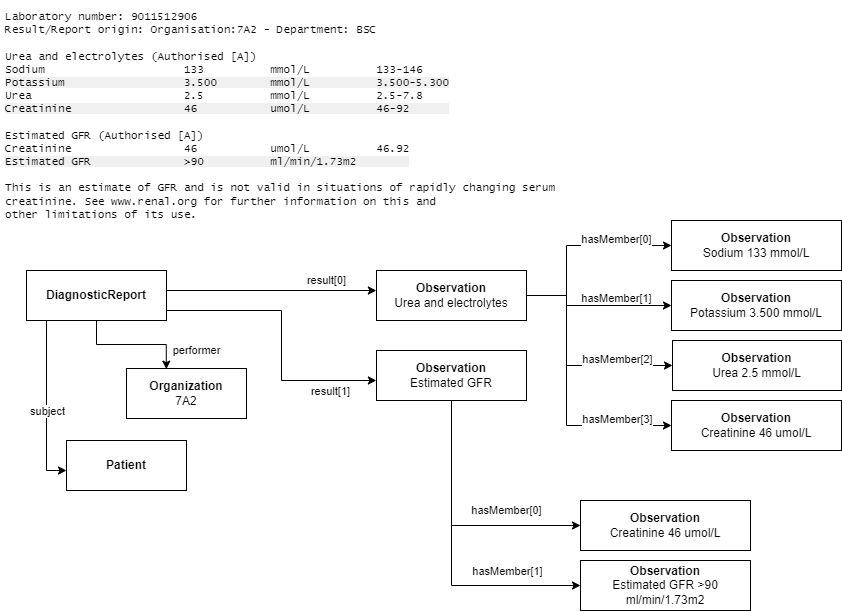

The diagram above was exported from draw.io. Its source (the exported page's mxGraphModel, read from the mxfile embedded in the PNG):
<mxGraphModel dx="1793" dy="955" grid="1" gridSize="10" guides="1" tooltips="1" connect="1" arrows="1" fold="1" page="1" pageScale="1" pageWidth="1169" pageHeight="1654" math="0" shadow="0" extFonts="Permanent Marker^https://fonts.googleapis.com/css?family=Permanent+Marker">
  <root>
    <mxCell id="0" />
    <mxCell id="1" parent="0" />
    <mxCell id="PBZXyTvfWISV73NLw3qx-15" value="extension: mainLocation" style="edgeStyle=orthogonalEdgeStyle;curved=1;rounded=0;orthogonalLoop=1;jettySize=auto;html=1;exitX=1;exitY=0.5;exitDx=0;exitDy=0;entryX=1;entryY=0.5;entryDx=0;entryDy=0;fontColor=#000000;endArrow=block;endFill=1;strokeColor=#000000;fillColor=#e3c800;" parent="1" edge="1">
      <mxGeometry x="-0.1875" y="20" relative="1" as="geometry">
        <mxPoint as="offset" />
        <mxPoint x="260.02" y="205" as="sourcePoint" />
      </mxGeometry>
    </mxCell>
    <mxCell id="m9V7l8wrgBG5iaJZTLLk-6" value="&lt;span style=&quot;&quot;&gt;Laboratory number: 9011512906&lt;br style=&quot;font-size: 11px;&quot;&gt;Result/Report origin: Organisation:7A2 - Department: BSC&lt;br&gt;&lt;br&gt;&lt;/span&gt;&lt;span style=&quot;&quot;&gt;Urea and electrolytes (Authorised [A])&lt;br style=&quot;font-size: 11px;&quot;&gt;Sodium&lt;span style=&quot;font-size: 11px;&quot;&gt;&#09;&lt;/span&gt;&lt;span style=&quot;font-size: 11px;&quot;&gt;&#09;&lt;/span&gt;&lt;span style=&quot;font-size: 11px;&quot;&gt;&#09;&lt;/span&gt;&amp;nbsp; &amp;nbsp;&lt;span style=&quot;white-space: pre; font-size: 11px;&quot;&gt;&#09;&lt;span style=&quot;white-space: pre; font-size: 11px;&quot;&gt;&#09;&lt;/span&gt; &lt;/span&gt;&amp;nbsp;&amp;nbsp;133&lt;span style=&quot;white-space: pre; font-size: 11px;&quot;&gt;&#09;&lt;/span&gt;&lt;span style=&quot;white-space: pre; font-size: 11px;&quot;&gt;&#09;&lt;/span&gt;mmol/L&lt;span style=&quot;white-space: pre; font-size: 11px;&quot;&gt;&#09;&lt;/span&gt;&lt;span style=&quot;white-space: pre; font-size: 11px;&quot;&gt;&#09;&lt;/span&gt;133-146&lt;br style=&quot;font-size: 11px;&quot;&gt;&lt;span style=&quot;background-color: rgb(240, 240, 240);&quot;&gt;Potassium&lt;span style=&quot;font-size: 11px;&quot;&gt;&#09;&lt;/span&gt;&lt;span style=&quot;font-size: 11px;&quot;&gt;&#09;&lt;/span&gt;&amp;nbsp; &amp;nbsp;&lt;span style=&quot;font-size: 11px;&quot;&gt;&#09;&lt;/span&gt;&lt;span style=&quot;font-size: 11px;&quot;&gt;&#09;&lt;/span&gt;&amp;nbsp; &amp;nbsp;&lt;span style=&quot;white-space: pre; font-size: 11px;&quot;&gt;&#09;&lt;/span&gt;&amp;nbsp; &amp;nbsp;3.500&lt;span style=&quot;white-space: pre; font-size: 11px;&quot;&gt;&#09;&lt;/span&gt;mmol/L&lt;span style=&quot;white-space: pre; font-size: 11px;&quot;&gt;&#09;&lt;/span&gt;&lt;span style=&quot;white-space: pre; font-size: 11px;&quot;&gt;&#09;&lt;/span&gt;3.500-5.300&lt;/span&gt;&lt;br style=&quot;font-size: 11px;&quot;&gt;Urea&lt;span style=&quot;white-space: pre; font-size: 11px;&quot;&gt;&#09;&lt;/span&gt;&lt;span style=&quot;white-space: pre; font-size: 11px;&quot;&gt;&#09;&lt;/span&gt;&lt;span style=&quot;white-space: pre; font-size: 11px;&quot;&gt;&#09;&lt;/span&gt;&amp;nbsp; &amp;nbsp;2.5&lt;span style=&quot;white-space: pre; font-size: 11px;&quot;&gt;&#09;&lt;/span&gt;&lt;span style=&quot;white-space: pre; font-size: 11px;&quot;&gt;&#09;&lt;/span&gt;mmol/L&lt;span style=&quot;white-space: pre; font-size: 11px;&quot;&gt;&#09;&lt;/span&gt;&lt;span style=&quot;white-space: pre; font-size: 11px;&quot;&gt;&#09;&lt;/span&gt;2.5-7.8&lt;br style=&quot;font-size: 11px;&quot;&gt;&lt;span style=&quot;background-color: rgb(240, 240, 240);&quot;&gt;Creatinine&lt;span style=&quot;white-space: pre; font-size: 11px;&quot;&gt;&#09;&lt;/span&gt;&lt;span style=&quot;white-space: pre; font-size: 11px;&quot;&gt;&#09;&lt;/span&gt;&amp;nbsp; &amp;nbsp;46&lt;span style=&quot;white-space: pre; font-size: 11px;&quot;&gt;&#09;&lt;/span&gt;&lt;span style=&quot;white-space: pre; font-size: 11px;&quot;&gt;&#09;&lt;/span&gt;umol/L&lt;span style=&quot;white-space: pre; font-size: 11px;&quot;&gt;&#09;&lt;/span&gt;&lt;span style=&quot;white-space: pre; font-size: 11px;&quot;&gt;&#09;&lt;/span&gt;46-92&amp;nbsp; &amp;nbsp; &amp;nbsp;&amp;nbsp;&lt;br style=&quot;&quot;&gt;&lt;/span&gt;&lt;br style=&quot;&quot;&gt;Estimated GFR (Authorised [A])&lt;br style=&quot;font-size: 11px;&quot;&gt;Creatinine&lt;span style=&quot;white-space: pre; font-size: 11px;&quot;&gt;&#09;&lt;/span&gt;&lt;span style=&quot;white-space: pre; font-size: 11px;&quot;&gt;&#09;&lt;/span&gt;&amp;nbsp; &amp;nbsp;46 &lt;span style=&quot;white-space: pre; font-size: 11px;&quot;&gt;&#09;&lt;/span&gt;&lt;span style=&quot;white-space: pre; font-size: 11px;&quot;&gt;&#09;&lt;/span&gt;umol/L&lt;span style=&quot;white-space: pre; font-size: 11px;&quot;&gt;&#09;&lt;/span&gt;&lt;span style=&quot;white-space: pre; font-size: 11px;&quot;&gt;&#09;&lt;/span&gt;46.92&lt;br style=&quot;font-size: 11px;&quot;&gt;&lt;span style=&quot;background-color: rgb(240, 240, 240);&quot;&gt;Estimated GFR&lt;span style=&quot;white-space: pre; font-size: 11px;&quot;&gt;&#09;&lt;/span&gt;&lt;span style=&quot;white-space: pre; font-size: 11px;&quot;&gt;&#09;&lt;/span&gt;&amp;nbsp; &amp;nbsp;&amp;gt;90&amp;nbsp;&lt;span style=&quot;white-space: pre; font-size: 11px;&quot;&gt;&#09;&lt;/span&gt;&lt;span style=&quot;white-space: pre; font-size: 11px;&quot;&gt;&#09;&lt;/span&gt;ml/min/1.73m2&amp;nbsp; &amp;nbsp; &amp;nbsp; &amp;nbsp;&amp;nbsp;&lt;/span&gt;&lt;br style=&quot;font-size: 11px;&quot;&gt;&lt;br style=&quot;font-size: 11px;&quot;&gt;This is an estimate of GFR and is not valid in situations of rapidly changing serum creatinine. See www.renal.org for further information on this and &lt;br style=&quot;font-size: 11px;&quot;&gt;other limitations of its use.&lt;/span&gt;" style="rounded=0;whiteSpace=wrap;html=1;fontFamily=Lucida Console;fontSize=11;align=left;verticalAlign=top;fontStyle=0;strokeColor=none;spacingLeft=0;spacingBottom=0;spacing=5;" parent="1" vertex="1">
      <mxGeometry width="580" height="280" as="geometry" />
    </mxCell>
    <mxCell id="kkv5PW7SkLpR976j4K3d-6" value="result[0]" style="edgeStyle=orthogonalEdgeStyle;rounded=0;orthogonalLoop=1;jettySize=auto;html=1;entryX=-0.001;entryY=0.394;entryDx=0;entryDy=0;exitX=1;exitY=0.5;exitDx=0;exitDy=0;entryPerimeter=0;" edge="1" parent="1" source="m9V7l8wrgBG5iaJZTLLk-7" target="m9V7l8wrgBG5iaJZTLLk-10">
      <mxGeometry x="0.5333" y="10" relative="1" as="geometry">
        <mxPoint x="126" y="345" as="sourcePoint" />
        <Array as="points">
          <mxPoint x="166" y="290" />
          <mxPoint x="376" y="290" />
        </Array>
        <mxPoint as="offset" />
      </mxGeometry>
    </mxCell>
    <mxCell id="kkv5PW7SkLpR976j4K3d-17" value="performer" style="edgeStyle=orthogonalEdgeStyle;rounded=0;orthogonalLoop=1;jettySize=auto;html=1;entryX=0.332;entryY=0.013;entryDx=0;entryDy=0;entryPerimeter=0;" edge="1" parent="1" source="m9V7l8wrgBG5iaJZTLLk-7" target="xOJR3p3AMM9cVxoyWvQ6-22">
      <mxGeometry x="0.6861" y="30" relative="1" as="geometry">
        <Array as="points" />
        <mxPoint as="offset" />
      </mxGeometry>
    </mxCell>
    <mxCell id="kkv5PW7SkLpR976j4K3d-20" style="edgeStyle=orthogonalEdgeStyle;rounded=0;orthogonalLoop=1;jettySize=auto;html=1;entryX=-0.001;entryY=0.615;entryDx=0;entryDy=0;entryPerimeter=0;" edge="1" parent="1" source="m9V7l8wrgBG5iaJZTLLk-7" target="m9V7l8wrgBG5iaJZTLLk-8">
      <mxGeometry relative="1" as="geometry">
        <Array as="points">
          <mxPoint x="281" y="310" />
          <mxPoint x="281" y="380" />
          <mxPoint x="376" y="380" />
        </Array>
      </mxGeometry>
    </mxCell>
    <mxCell id="kkv5PW7SkLpR976j4K3d-21" value="result[1]" style="edgeLabel;html=1;align=center;verticalAlign=middle;resizable=0;points=[];" vertex="1" connectable="0" parent="kkv5PW7SkLpR976j4K3d-20">
      <mxGeometry x="0.5637" y="-2" relative="1" as="geometry">
        <mxPoint x="13" y="8" as="offset" />
      </mxGeometry>
    </mxCell>
    <mxCell id="kkv5PW7SkLpR976j4K3d-31" style="edgeStyle=orthogonalEdgeStyle;rounded=0;orthogonalLoop=1;jettySize=auto;html=1;entryX=0;entryY=0.6;entryDx=0;entryDy=0;entryPerimeter=0;exitX=0.143;exitY=1.002;exitDx=0;exitDy=0;exitPerimeter=0;" edge="1" parent="1" source="m9V7l8wrgBG5iaJZTLLk-7" target="xOJR3p3AMM9cVxoyWvQ6-24">
      <mxGeometry relative="1" as="geometry" />
    </mxCell>
    <mxCell id="kkv5PW7SkLpR976j4K3d-32" value="subject" style="edgeLabel;html=1;align=center;verticalAlign=middle;resizable=0;points=[];" vertex="1" connectable="0" parent="kkv5PW7SkLpR976j4K3d-31">
      <mxGeometry x="0.0524" relative="1" as="geometry">
        <mxPoint as="offset" />
      </mxGeometry>
    </mxCell>
    <mxCell id="m9V7l8wrgBG5iaJZTLLk-7" value="&lt;b&gt;DiagnosticReport&lt;/b&gt;" style="rounded=0;whiteSpace=wrap;html=1;" parent="1" vertex="1">
      <mxGeometry x="26" y="270" width="140" height="50" as="geometry" />
    </mxCell>
    <mxCell id="kkv5PW7SkLpR976j4K3d-33" value="hasMember[0]" style="edgeStyle=orthogonalEdgeStyle;rounded=0;orthogonalLoop=1;jettySize=auto;html=1;entryX=0;entryY=0.5;entryDx=0;entryDy=0;" edge="1" parent="1" source="m9V7l8wrgBG5iaJZTLLk-8" target="m9V7l8wrgBG5iaJZTLLk-25">
      <mxGeometry x="0.4174" y="15" relative="1" as="geometry">
        <Array as="points">
          <mxPoint x="451" y="525" />
        </Array>
        <mxPoint as="offset" />
      </mxGeometry>
    </mxCell>
    <mxCell id="kkv5PW7SkLpR976j4K3d-34" style="edgeStyle=orthogonalEdgeStyle;rounded=0;orthogonalLoop=1;jettySize=auto;html=1;entryX=0;entryY=0.5;entryDx=0;entryDy=0;" edge="1" parent="1" source="m9V7l8wrgBG5iaJZTLLk-8" target="m9V7l8wrgBG5iaJZTLLk-26">
      <mxGeometry relative="1" as="geometry">
        <Array as="points">
          <mxPoint x="451" y="585" />
        </Array>
      </mxGeometry>
    </mxCell>
    <mxCell id="kkv5PW7SkLpR976j4K3d-35" value="hasMember[1]" style="edgeLabel;html=1;align=center;verticalAlign=middle;resizable=0;points=[];" vertex="1" connectable="0" parent="kkv5PW7SkLpR976j4K3d-34">
      <mxGeometry x="0.4426" y="1" relative="1" as="geometry">
        <mxPoint x="14" y="-14" as="offset" />
      </mxGeometry>
    </mxCell>
    <mxCell id="m9V7l8wrgBG5iaJZTLLk-8" value="&lt;b&gt;Observation&lt;/b&gt;&lt;br&gt;Estimated GFR" style="rounded=0;whiteSpace=wrap;html=1;" parent="1" vertex="1">
      <mxGeometry x="376" y="350" width="150" height="50" as="geometry" />
    </mxCell>
    <mxCell id="kkv5PW7SkLpR976j4K3d-12" style="edgeStyle=orthogonalEdgeStyle;rounded=0;orthogonalLoop=1;jettySize=auto;html=1;entryX=0;entryY=0.5;entryDx=0;entryDy=0;" edge="1" parent="1" source="m9V7l8wrgBG5iaJZTLLk-10" target="m9V7l8wrgBG5iaJZTLLk-13">
      <mxGeometry relative="1" as="geometry">
        <Array as="points">
          <mxPoint x="566" y="295" />
          <mxPoint x="566" y="245" />
        </Array>
      </mxGeometry>
    </mxCell>
    <mxCell id="kkv5PW7SkLpR976j4K3d-22" value="hasMember[0]" style="edgeLabel;html=1;align=center;verticalAlign=middle;resizable=0;points=[];" vertex="1" connectable="0" parent="kkv5PW7SkLpR976j4K3d-12">
      <mxGeometry x="0.5189" y="-3" relative="1" as="geometry">
        <mxPoint x="-8" y="-10" as="offset" />
      </mxGeometry>
    </mxCell>
    <mxCell id="kkv5PW7SkLpR976j4K3d-13" style="edgeStyle=orthogonalEdgeStyle;rounded=0;orthogonalLoop=1;jettySize=auto;html=1;entryX=0;entryY=0.5;entryDx=0;entryDy=0;" edge="1" parent="1" source="m9V7l8wrgBG5iaJZTLLk-10" target="m9V7l8wrgBG5iaJZTLLk-14">
      <mxGeometry relative="1" as="geometry">
        <Array as="points">
          <mxPoint x="566" y="295" />
          <mxPoint x="566" y="305" />
        </Array>
      </mxGeometry>
    </mxCell>
    <mxCell id="kkv5PW7SkLpR976j4K3d-23" value="hasMember[1]" style="edgeLabel;html=1;align=center;verticalAlign=middle;resizable=0;points=[];" vertex="1" connectable="0" parent="kkv5PW7SkLpR976j4K3d-13">
      <mxGeometry x="0.4366" y="-2" relative="1" as="geometry">
        <mxPoint x="-12" y="-10" as="offset" />
      </mxGeometry>
    </mxCell>
    <mxCell id="kkv5PW7SkLpR976j4K3d-14" style="edgeStyle=orthogonalEdgeStyle;rounded=0;orthogonalLoop=1;jettySize=auto;html=1;entryX=0;entryY=0.5;entryDx=0;entryDy=0;" edge="1" parent="1" source="m9V7l8wrgBG5iaJZTLLk-10" target="m9V7l8wrgBG5iaJZTLLk-15">
      <mxGeometry relative="1" as="geometry">
        <Array as="points">
          <mxPoint x="566" y="295" />
          <mxPoint x="566" y="365" />
        </Array>
      </mxGeometry>
    </mxCell>
    <mxCell id="kkv5PW7SkLpR976j4K3d-15" style="edgeStyle=orthogonalEdgeStyle;rounded=0;orthogonalLoop=1;jettySize=auto;html=1;entryX=0;entryY=0.5;entryDx=0;entryDy=0;" edge="1" parent="1" source="m9V7l8wrgBG5iaJZTLLk-10" target="m9V7l8wrgBG5iaJZTLLk-16">
      <mxGeometry relative="1" as="geometry">
        <Array as="points">
          <mxPoint x="566" y="295" />
          <mxPoint x="566" y="425" />
        </Array>
      </mxGeometry>
    </mxCell>
    <mxCell id="m9V7l8wrgBG5iaJZTLLk-10" value="&lt;b&gt;Observation&lt;/b&gt;&lt;br&gt;Urea and electrolytes" style="rounded=0;whiteSpace=wrap;html=1;" parent="1" vertex="1">
      <mxGeometry x="376" y="270" width="150" height="50" as="geometry" />
    </mxCell>
    <mxCell id="m9V7l8wrgBG5iaJZTLLk-13" value="&lt;b&gt;Observation&lt;/b&gt;&lt;br&gt;Sodium 133 mmol/L" style="rounded=0;whiteSpace=wrap;html=1;" parent="1" vertex="1">
      <mxGeometry x="671" y="220" width="170" height="50" as="geometry" />
    </mxCell>
    <mxCell id="m9V7l8wrgBG5iaJZTLLk-14" value="&lt;b&gt;Observation&lt;/b&gt;&lt;br&gt;Potassium 3.500 mmol/L" style="rounded=0;whiteSpace=wrap;html=1;" parent="1" vertex="1">
      <mxGeometry x="671" y="280" width="170" height="50" as="geometry" />
    </mxCell>
    <mxCell id="m9V7l8wrgBG5iaJZTLLk-15" value="&lt;b&gt;Observation&lt;/b&gt;&lt;br&gt;Urea 2.5 mmol/L" style="rounded=0;whiteSpace=wrap;html=1;" parent="1" vertex="1">
      <mxGeometry x="672" y="340" width="169" height="50" as="geometry" />
    </mxCell>
    <mxCell id="m9V7l8wrgBG5iaJZTLLk-16" value="&lt;b&gt;Observation&lt;/b&gt;&lt;br&gt;Creatinine 46 umol/L" style="rounded=0;whiteSpace=wrap;html=1;" parent="1" vertex="1">
      <mxGeometry x="671" y="400" width="170" height="50" as="geometry" />
    </mxCell>
    <mxCell id="m9V7l8wrgBG5iaJZTLLk-25" value="&lt;b&gt;Observation&lt;/b&gt;&lt;br&gt;Creatinine 46 umol/L" style="rounded=0;whiteSpace=wrap;html=1;" parent="1" vertex="1">
      <mxGeometry x="580" y="500" width="170" height="50" as="geometry" />
    </mxCell>
    <mxCell id="m9V7l8wrgBG5iaJZTLLk-26" value="&lt;b&gt;Observation&lt;/b&gt;&lt;br&gt;Estimated GFR &amp;gt;90&lt;br&gt;ml/min/1.73m2" style="rounded=0;whiteSpace=wrap;html=1;" parent="1" vertex="1">
      <mxGeometry x="580" y="560" width="170" height="50" as="geometry" />
    </mxCell>
    <mxCell id="m9V7l8wrgBG5iaJZTLLk-37" style="edgeStyle=orthogonalEdgeStyle;curved=1;orthogonalLoop=1;jettySize=auto;html=1;exitX=0.5;exitY=1;exitDx=0;exitDy=0;fontFamily=Helvetica;fontSize=11;endArrow=block;endFill=1;" parent="1" source="m9V7l8wrgBG5iaJZTLLk-7" target="m9V7l8wrgBG5iaJZTLLk-7" edge="1">
      <mxGeometry relative="1" as="geometry" />
    </mxCell>
    <mxCell id="xOJR3p3AMM9cVxoyWvQ6-22" value="&lt;b&gt;Organization&lt;/b&gt;&lt;br&gt;7A2" style="rounded=0;whiteSpace=wrap;html=1;" parent="1" vertex="1">
      <mxGeometry x="126" y="368" width="120" height="50" as="geometry" />
    </mxCell>
    <mxCell id="xOJR3p3AMM9cVxoyWvQ6-24" value="&lt;b&gt;Patient&lt;/b&gt;" style="rounded=0;whiteSpace=wrap;html=1;" parent="1" vertex="1">
      <mxGeometry x="66" y="440" width="120" height="50" as="geometry" />
    </mxCell>
    <mxCell id="kkv5PW7SkLpR976j4K3d-24" value="hasMember[2]" style="edgeLabel;html=1;align=center;verticalAlign=middle;resizable=0;points=[];" vertex="1" connectable="0" parent="1">
      <mxGeometry x="616.0018127766854" y="357.99548096647516" as="geometry" />
    </mxCell>
    <mxCell id="kkv5PW7SkLpR976j4K3d-25" value="hasMember[3]" style="edgeLabel;html=1;align=center;verticalAlign=middle;resizable=0;points=[];" vertex="1" connectable="0" parent="1">
      <mxGeometry x="616.0018127766854" y="417.99548096647516" as="geometry" />
    </mxCell>
  </root>
</mxGraphModel>